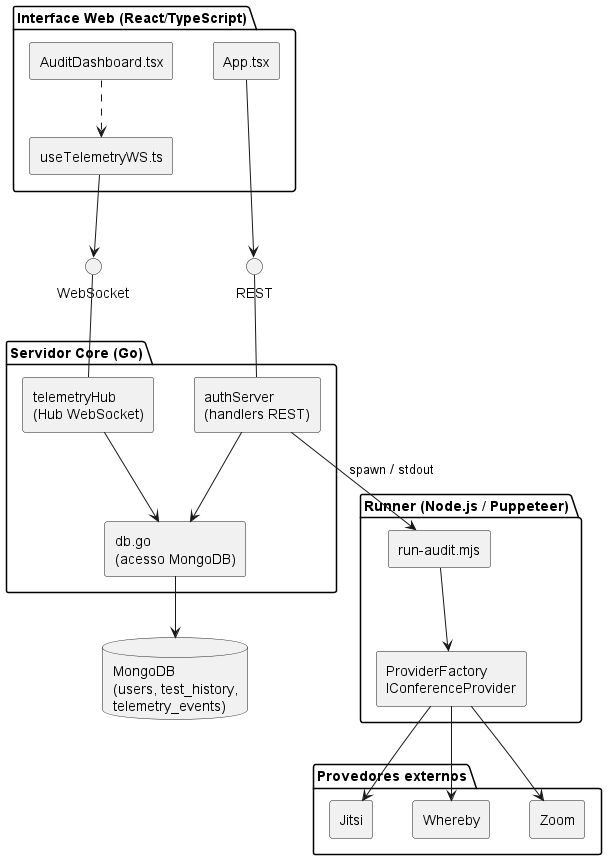

The diagram above was rendered by PlantUML. Its source (embedded in the PNG):
@startuml
skinparam componentStyle rectangle
skinparam shadowing false
skinparam ranksep 55
skinparam nodesep 40

interface "REST" as IREST
interface "WebSocket" as IWS

package "Interface Web (React/TypeScript)" {
  [App.tsx] as App
  [AuditDashboard.tsx] as Dash
  [useTelemetryWS.ts] as WSClient
}

package "Servidor Core (Go)" {
  [authServer\n(handlers REST)] as Core
  [telemetryHub\n(Hub WebSocket)] as Hub
  [db.go\n(acesso MongoDB)] as DBaccess
}

package "Runner (Node.js / Puppeteer)" {
  [run-audit.mjs] as Runner
  [ProviderFactory\nIConferenceProvider] as Providers
}

database "MongoDB\n(users, test_history,\ntelemetry_events)" as Mongo

package "Provedores externos" {
  [Jitsi]
  [Whereby]
  [Zoom]
}

' Frontend -> Core (interfaces REST e WebSocket)
Dash ..> WSClient
App --> IREST
WSClient --> IWS
IREST -- Core
IWS -- Hub

' Core: persistência e orquestração
Core --> DBaccess
Hub --> DBaccess
DBaccess --> Mongo
Core --> Runner : spawn / stdout

' Runner -> provedores via Strategy/Factory
Runner --> Providers
Providers --> [Jitsi]
Providers --> [Whereby]
Providers --> [Zoom]
@enduml